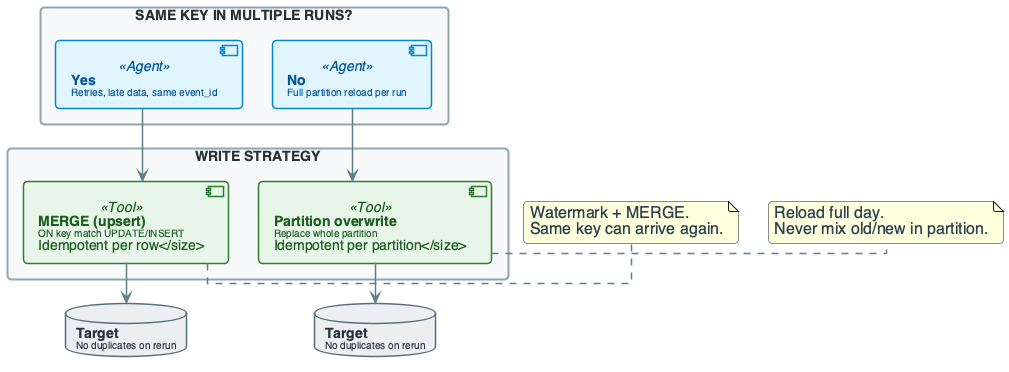

The diagram above was rendered by PlantUML. Its source (embedded in the PNG):
@startuml
'=================================================
' CANONICAL DIAGRAM TEMPLATE - DATA ENGINEERING
'=================================================

top to bottom direction
skinparam linetype ortho
skinparam shadowing false
skinparam roundcorner 8
skinparam handwritten false
skinparam nodesep 30
skinparam ranksep 40

'-------------------------
' FONT & GLOBAL STYLE
'-------------------------
skinparam defaultFontName "Segoe UI, Helvetica, sans-serif"
skinparam defaultFontSize 16
skinparam defaultFontColor #2C3E50

'-------------------------
' GENERIC BOX STYLE
'-------------------------
skinparam rectangle {
    BackgroundColor #F8F9FA
    BorderColor #90A4AE
    BorderThickness 2
    FontColor #263238
    FontSize 14
    FontStyle bold
    Padding 20
}

skinparam component {
    BackgroundColor #FFFFFF
    BorderColor #78909C
    BorderThickness 1.5
    FontSize 14
    Padding 12
}

skinparam database {
    BackgroundColor #ECEFF1
    BorderColor #546E7A
    BorderThickness 1.5
    FontSize 14
    FontColor #263238
}

skinparam arrow {
    Color #607D8B
    Thickness 1.5
    FontSize 11
    FontColor #546E7A
}

'-------------------------
' SEMANTIC STEREOTYPES
'-------------------------
skinparam component<<UI>> {
    BorderColor #8E24AA
    BackgroundColor #F3E5F5
    FontColor #4A148C
}

skinparam component<<Agent>> {
    BorderColor #0288D1
    BackgroundColor #E1F5FE
    FontColor #01579B
}

skinparam component<<Tool>> {
    BorderColor #2E7D32
    BackgroundColor #E8F5E9
    FontColor #1B5E20
}

skinparam component<<Config>> {
    BorderColor #F57C00
    BackgroundColor #FFF3E0
    FontColor #E65100
}

skinparam component<<Bad>> {
    BorderColor #C62828
    BackgroundColor #FFEBEE
    FontColor #B71C1C
}

skinparam component<<V1>> {
    BorderColor #F57C00
    BackgroundColor #FFF3E0
    FontColor #E65100
}

skinparam component<<V2>> {
    BorderColor #2E7D32
    BackgroundColor #E8F5E9
    FontColor #1B5E20
}

skinparam component<<up>> {
    BackgroundColor #E8F5E9
    BorderColor #2E7D32
}

skinparam component<<down>> {
    BackgroundColor #FFEBEE
    BorderColor #C62828
}

skinparam database<<up>> {
    BackgroundColor #E8F5E9
    BorderColor #2E7D32
}

skinparam database<<down>> {
    BackgroundColor #FFEBEE
    BorderColor #C62828
}

skinparam component<<success>> {
    BackgroundColor #E8F5E9
    BorderColor #2E7D32
}

skinparam component<<failure>> {
    BackgroundColor #FFEBEE
    BorderColor #C62828
}

'=================================================

' REASONING: MERGE vs PARTITION OVERWRITE
rectangle "SAME KEY IN MULTIPLE RUNS?" #F8F9FA {
    component "**Yes**\n<size:10>Retries, late data, same event_id</size>" as YES <<Agent>>
    component "**No**\n<size:10>Full partition reload per run</size>" as NO <<Agent>>
}

rectangle "WRITE STRATEGY" #F8F9FA {
    component "**MERGE (upsert)**\n<size:10>ON key match UPDATE/INSERT\nIdempotent per row</size>" as MERGE <<Tool>>
    component "**Partition overwrite**\n<size:10>Replace whole partition\nIdempotent per partition</size>" as OVER <<Tool>>
}

database "**Target**\n<size:10>No duplicates on rerun</size>" as T1
database "**Target**\n<size:10>No duplicates on rerun</size>" as T2

YES --> MERGE
NO --> OVER
MERGE --> T1
OVER --> T2

note right of MERGE : Watermark + MERGE.\nSame key can arrive again.
note right of OVER : Reload full day.\nNever mix old/new in partition.

@enduml